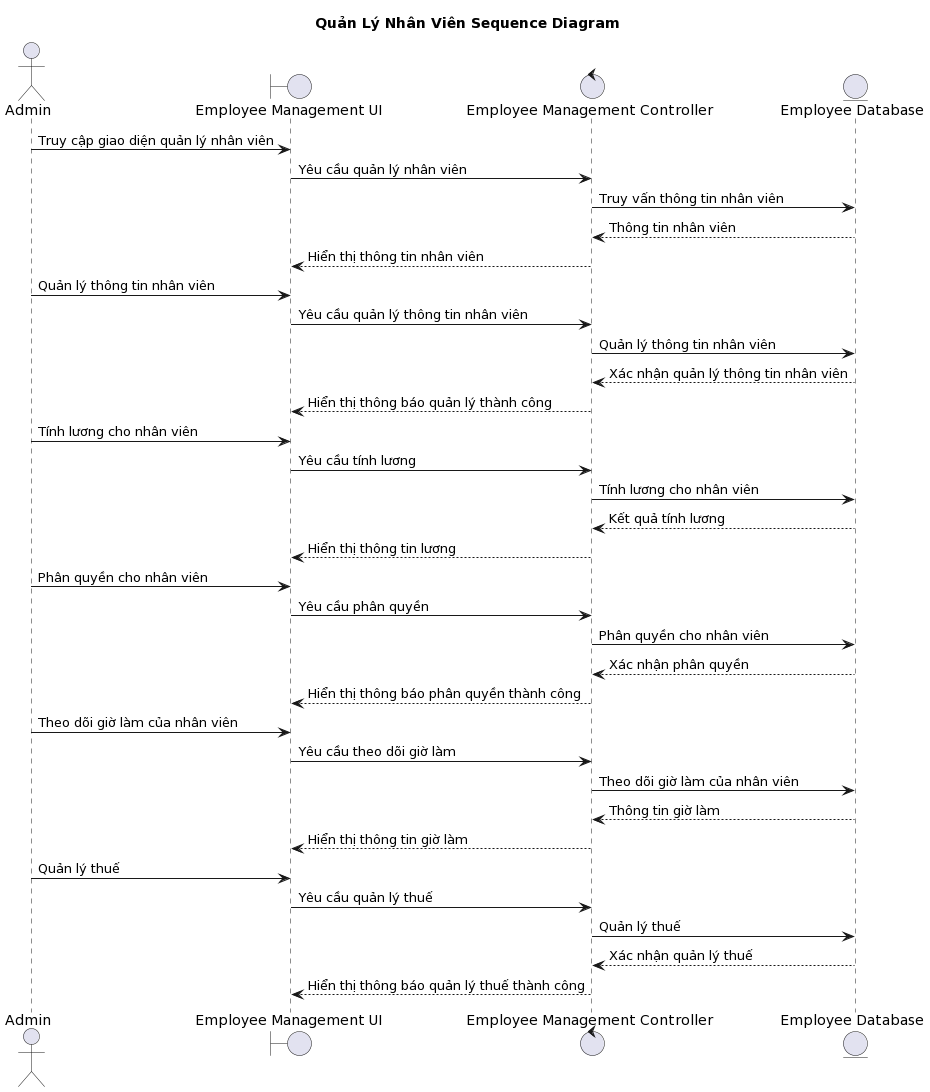

The diagram above was rendered by PlantUML. Its source (embedded in the PNG):
@startuml
title Quản Lý Nhân Viên Sequence Diagram

actor Admin as A
boundary "Employee Management UI" as EMUI
control "Employee Management Controller" as EMC
entity "Employee Database" as ED

A -> EMUI: Truy cập giao diện quản lý nhân viên
EMUI -> EMC: Yêu cầu quản lý nhân viên
EMC -> ED: Truy vấn thông tin nhân viên
ED --> EMC: Thông tin nhân viên
EMC --> EMUI: Hiển thị thông tin nhân viên

A -> EMUI: Quản lý thông tin nhân viên
EMUI -> EMC: Yêu cầu quản lý thông tin nhân viên
EMC -> ED: Quản lý thông tin nhân viên
ED --> EMC: Xác nhận quản lý thông tin nhân viên
EMC --> EMUI: Hiển thị thông báo quản lý thành công

A -> EMUI: Tính lương cho nhân viên
EMUI -> EMC: Yêu cầu tính lương
EMC -> ED: Tính lương cho nhân viên
ED --> EMC: Kết quả tính lương
EMC --> EMUI: Hiển thị thông tin lương

A -> EMUI: Phân quyền cho nhân viên
EMUI -> EMC: Yêu cầu phân quyền
EMC -> ED: Phân quyền cho nhân viên
ED --> EMC: Xác nhận phân quyền
EMC --> EMUI: Hiển thị thông báo phân quyền thành công

A -> EMUI: Theo dõi giờ làm của nhân viên
EMUI -> EMC: Yêu cầu theo dõi giờ làm
EMC -> ED: Theo dõi giờ làm của nhân viên
ED --> EMC: Thông tin giờ làm
EMC --> EMUI: Hiển thị thông tin giờ làm

A -> EMUI: Quản lý thuế
EMUI -> EMC: Yêu cầu quản lý thuế
EMC -> ED: Quản lý thuế
ED --> EMC: Xác nhận quản lý thuế
EMC --> EMUI: Hiển thị thông báo quản lý thuế thành công
@enduml